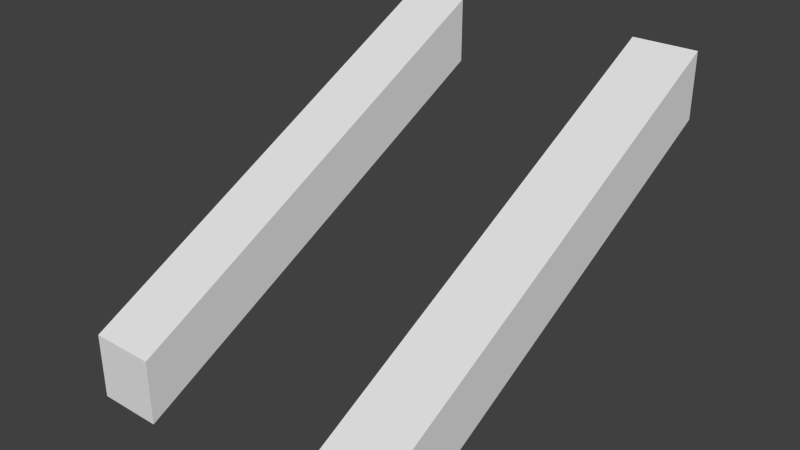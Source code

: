 # Source: rail2.blend  (saved by Blender 2.76.0; exported with 4.5.12 LTS)
import bpy
from mathutils import Matrix  # noqa: F401  (used for matrix-valued properties, if any)

bpy.ops.wm.read_factory_settings(use_empty=True)
scene = bpy.context.scene
scene.name = 'Scene'

# ---- collections
col_collection_1 = bpy.data.collections.new('Collection 1'); scene.collection.children.link(col_collection_1)

# ---- world
world_world = bpy.data.worlds.new('World'); scene.world = world_world
world_world.color = (0.05088, 0.05088, 0.05088)
world_world.use_sun_shadow = False
world_world.sun_shadow_jitter_overblur = 0.0
world_world.cycles.sampling_method = 'MANUAL'
world_world.cycles.sample_map_resolution = 256

# ---- meshes
me_cube_001 = bpy.data.meshes.new('Cube.001')
me_cube_001.from_pydata([(-2.0, -1.0, -1.0), (-2.0, -1.0, 1.0), (-2.0, 1.0, 5.667), (-2.0, 1.0, 7.667), (-1.192e-07, -1.0, -1.0), (-1.192e-07, -1.0, 1.0), (-1.192e-07, 1.0, 5.667), (-1.192e-07, 1.0, 7.667), (-9.992, -1.0, -1.0), (-9.992, -1.0, 1.0), (-9.992, 1.0, 5.667), (-9.992, 1.0, 7.667), (-7.992, -1.0, -1.0), (-7.992, -1.0, 1.0), (-7.992, 1.0, 5.667), (-7.992, 1.0, 7.667)], [], [(1, 3, 2, 0), (3, 7, 6, 2), (7, 5, 4, 6), (5, 1, 0, 4), (0, 2, 6, 4), (5, 7, 3, 1), (9, 11, 10, 8), (11, 15, 14, 10), (15, 13, 12, 14), (13, 9, 8, 12), (8, 10, 14, 12), (13, 15, 11, 9)])
me_cube_001.use_remesh_preserve_volume = False
me_cube_001.use_remesh_preserve_attributes = False
me_cube_001.use_mirror_vertex_groups = False
me_cube_001.update()

# ---- objects
ob_cube = bpy.data.objects.new('Cube', me_cube_001)

# ---- transforms, parenting, visibility, modifiers, constraints
ob_cube.location = (1.0, 0.0, 0.0)
ob_cube.scale = (0.15, 1.0, 0.15)
ob_cube.lineart.crease_threshold = 0.0

# ---- collection membership
col_collection_1.objects.link(ob_cube)

# ---- scene / render settings (as saved in the file)
scene.frame_start = 1; scene.frame_end = 250; scene.frame_set(1)
scene.render.engine = 'BLENDER_EEVEE_NEXT'
scene.render.resolution_percentage = 50
scene.render.dither_intensity = 0.0
scene.cycles.use_denoising = False
scene.cycles.samples = 10
scene.cycles.sampling_pattern = 'TABULATED_SOBOL'
scene.cycles.light_sampling_threshold = 0.0
scene.cycles.use_adaptive_sampling = False
scene.cycles.use_light_tree = False
scene.cycles.blur_glossy = 0.0
scene.cycles.pixel_filter_type = 'GAUSSIAN'
scene.cycles.sample_clamp_indirect = 0.0
scene.view_settings.view_transform = 'Standard'
bpy.context.view_layer.update()

# ---- added for rendering (the .blend has no active camera and no usable light): camera, sun
cam_auto = bpy.data.cameras.new('AutoCamera')
cam_auto.lens = 50.0
cam_auto.sensor_width = 36.0
cam_auto.clip_end = 1000.0
ob_auto_camera = bpy.data.objects.new('AutoCamera', cam_auto)
scene.collection.objects.link(ob_auto_camera)
ob_auto_camera.location = (2.85711, -3.12779, 2.58519)
ob_auto_camera.rotation_euler = (1.09748, -7.21219e-08, 0.694738)
scene.camera = ob_auto_camera
light_auto_sun = bpy.data.lights.new('AutoSun', 'SUN')
light_auto_sun.energy = 3.0
light_auto_sun.angle = 0.0523599
ob_auto_sun = bpy.data.objects.new('AutoSun', light_auto_sun)
scene.collection.objects.link(ob_auto_sun)
ob_auto_sun.rotation_euler = (0.872665, 0.174533, 0.523599)
bpy.context.view_layer.update()

